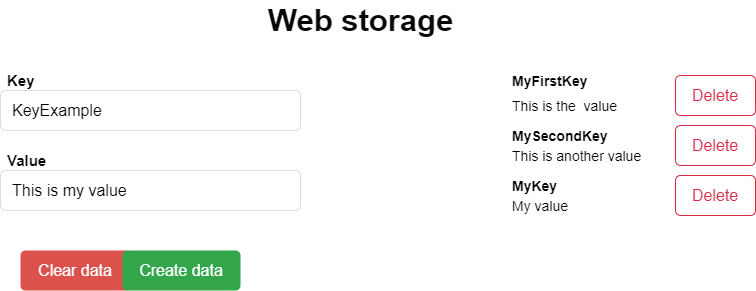

The diagram above was exported from draw.io. Its source (the exported page's mxGraphModel, read from the mxfile embedded in the PNG):
<mxGraphModel dx="1422" dy="796" grid="1" gridSize="10" guides="1" tooltips="1" connect="1" arrows="1" fold="1" page="1" pageScale="1.5" pageWidth="826" pageHeight="1169" background="#ffffff" math="0" shadow="0">
  <root>
    <mxCell id="0" style=";html=1;" />
    <mxCell id="1" style=";html=1;" parent="0" />
    <mxCell id="3d76a8aef4d5c911-17" value="Key" style="html=1;shadow=0;dashed=0;shape=mxgraph.bootstrap.rect;strokeColor=none;fillColor=none;align=left;spacingLeft=5;whiteSpace=wrap;rounded=0;fontColor=#050505;fontSize=15;fontStyle=1" parent="1" vertex="1">
      <mxGeometry x="40" y="130" width="200" height="20" as="geometry" />
    </mxCell>
    <mxCell id="3d76a8aef4d5c911-18" value="KeyExample" style="html=1;shadow=0;dashed=0;shape=mxgraph.bootstrap.rrect;rSize=5;strokeColor=#dddddd;;align=left;spacingLeft=10;fontSize=16;whiteSpace=wrap;rounded=0;" parent="1" vertex="1">
      <mxGeometry x="40" y="150" width="300" height="40" as="geometry" />
    </mxCell>
    <mxCell id="3d76a8aef4d5c911-19" value="Value" style="html=1;shadow=0;dashed=0;shape=mxgraph.bootstrap.rect;strokeColor=none;fillColor=none;align=left;spacingLeft=5;whiteSpace=wrap;rounded=0;fontColor=#050505;fontSize=15;fontStyle=1" parent="1" vertex="1">
      <mxGeometry x="40" y="210" width="200" height="20" as="geometry" />
    </mxCell>
    <mxCell id="3d76a8aef4d5c911-20" value="This is my value" style="html=1;shadow=0;dashed=0;shape=mxgraph.bootstrap.rrect;rSize=5;strokeColor=#dddddd;align=left;spacingLeft=10;fontSize=16;whiteSpace=wrap;rounded=0;" parent="1" vertex="1">
      <mxGeometry x="40" y="230" width="300" height="40" as="geometry" />
    </mxCell>
    <mxCell id="3d76a8aef4d5c911-53" value="Clear data" style="html=1;shadow=0;dashed=0;shape=mxgraph.bootstrap.rrect;align=center;rSize=5;strokeColor=none;fillColor=#DB524C;fontColor=#ffffff;fontSize=16;whiteSpace=wrap;rounded=0;" parent="1" vertex="1">
      <mxGeometry x="60" y="310" width="110" height="40" as="geometry" />
    </mxCell>
    <mxCell id="f1Icqk5oQY_4cHUHsJWJ-1" value="Create data" style="html=1;shadow=0;dashed=0;shape=mxgraph.bootstrap.rrect;rSize=5;strokeColor=none;strokeWidth=1;fillColor=#33A64C;fontColor=#FFFFFF;whiteSpace=wrap;align=center;verticalAlign=middle;spacingLeft=0;fontStyle=0;fontSize=16;spacing=5;" vertex="1" parent="1">
      <mxGeometry x="162" y="310" width="118" height="40" as="geometry" />
    </mxCell>
    <mxCell id="f1Icqk5oQY_4cHUHsJWJ-2" value="&lt;b style=&quot;font-size: 31px;&quot;&gt;&lt;font color=&quot;#080808&quot; style=&quot;font-size: 31px;&quot;&gt;Web storage&lt;/font&gt;&lt;/b&gt;" style="text;html=1;align=center;verticalAlign=middle;resizable=0;points=[];autosize=1;strokeColor=none;fontColor=#FFFFFF;fontSize=31;" vertex="1" parent="1">
      <mxGeometry x="300" y="60" width="200" height="40" as="geometry" />
    </mxCell>
    <mxCell id="f1Icqk5oQY_4cHUHsJWJ-3" value="&lt;font color=&quot;#030303&quot; style=&quot;font-size: 14px;&quot;&gt;&lt;b style=&quot;font-size: 14px;&quot;&gt;MyFirstKey&lt;/b&gt;&lt;/font&gt;:" style="text;html=1;align=left;verticalAlign=middle;resizable=0;points=[];autosize=1;strokeColor=none;fontSize=14;fontColor=#FFFFFF;" vertex="1" parent="1">
      <mxGeometry x="550" y="130" width="90" height="20" as="geometry" />
    </mxCell>
    <mxCell id="f1Icqk5oQY_4cHUHsJWJ-4" value="&lt;font color=&quot;#030303&quot; style=&quot;font-size: 14px&quot;&gt;&lt;b style=&quot;font-size: 14px&quot;&gt;MySecondKey&lt;/b&gt;&lt;/font&gt;:" style="text;html=1;align=left;verticalAlign=middle;resizable=0;points=[];autosize=1;strokeColor=none;fontSize=14;fontColor=#FFFFFF;" vertex="1" parent="1">
      <mxGeometry x="550" y="185" width="120" height="20" as="geometry" />
    </mxCell>
    <mxCell id="f1Icqk5oQY_4cHUHsJWJ-5" value="&lt;font color=&quot;#030303&quot; style=&quot;font-size: 14px&quot;&gt;&lt;b style=&quot;font-size: 14px&quot;&gt;MyKey&lt;/b&gt;&lt;/font&gt;:" style="text;html=1;align=left;verticalAlign=middle;resizable=0;points=[];autosize=1;strokeColor=none;fontSize=14;fontColor=#FFFFFF;" vertex="1" parent="1">
      <mxGeometry x="550" y="235" width="60" height="20" as="geometry" />
    </mxCell>
    <mxCell id="f1Icqk5oQY_4cHUHsJWJ-6" value="This is the&amp;nbsp; value" style="text;html=1;align=left;verticalAlign=middle;resizable=0;points=[];autosize=1;strokeColor=none;fontSize=14;" vertex="1" parent="1">
      <mxGeometry x="550" y="155" width="120" height="20" as="geometry" />
    </mxCell>
    <mxCell id="f1Icqk5oQY_4cHUHsJWJ-7" value="This is another value" style="text;html=1;align=left;verticalAlign=middle;resizable=0;points=[];autosize=1;strokeColor=none;fontSize=14;" vertex="1" parent="1">
      <mxGeometry x="550" y="205" width="140" height="20" as="geometry" />
    </mxCell>
    <mxCell id="f1Icqk5oQY_4cHUHsJWJ-8" value="My value" style="text;html=1;align=left;verticalAlign=middle;resizable=0;points=[];autosize=1;strokeColor=none;fontSize=14;" vertex="1" parent="1">
      <mxGeometry x="550" y="255" width="70" height="20" as="geometry" />
    </mxCell>
    <mxCell id="f1Icqk5oQY_4cHUHsJWJ-12" value="Delete" style="html=1;shadow=0;dashed=0;shape=mxgraph.bootstrap.rrect;rSize=5;strokeColor=#DB2843;strokeWidth=1;fillColor=none;fontColor=#DB2843;whiteSpace=wrap;align=center;verticalAlign=middle;spacingLeft=0;fontStyle=0;fontSize=16;spacing=5;" vertex="1" parent="1">
      <mxGeometry x="715" y="135" width="80" height="40" as="geometry" />
    </mxCell>
    <mxCell id="f1Icqk5oQY_4cHUHsJWJ-13" value="Delete" style="html=1;shadow=0;dashed=0;shape=mxgraph.bootstrap.rrect;rSize=5;strokeColor=#DB2843;strokeWidth=1;fillColor=none;fontColor=#DB2843;whiteSpace=wrap;align=center;verticalAlign=middle;spacingLeft=0;fontStyle=0;fontSize=16;spacing=5;" vertex="1" parent="1">
      <mxGeometry x="715" y="185" width="80" height="40" as="geometry" />
    </mxCell>
    <mxCell id="f1Icqk5oQY_4cHUHsJWJ-14" value="Delete" style="html=1;shadow=0;dashed=0;shape=mxgraph.bootstrap.rrect;rSize=5;strokeColor=#DB2843;strokeWidth=1;fillColor=none;fontColor=#DB2843;whiteSpace=wrap;align=center;verticalAlign=middle;spacingLeft=0;fontStyle=0;fontSize=16;spacing=5;" vertex="1" parent="1">
      <mxGeometry x="715" y="235" width="80" height="40" as="geometry" />
    </mxCell>
  </root>
</mxGraphModel>